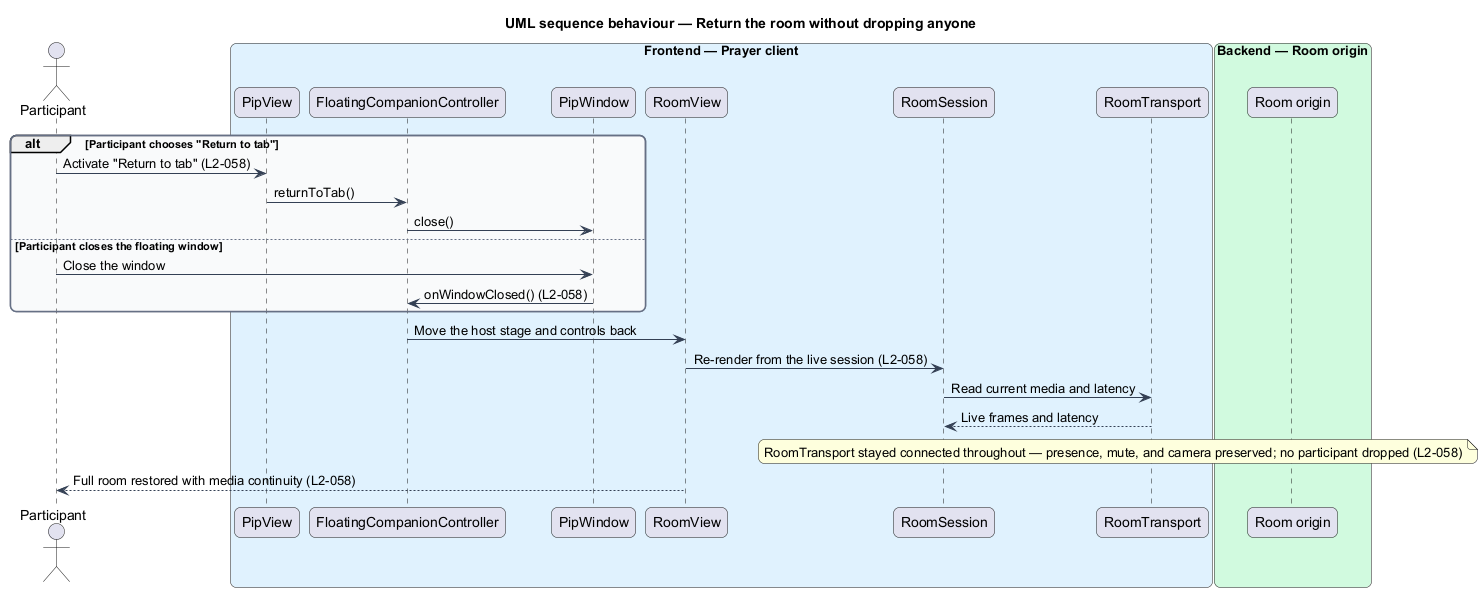

The diagram above was rendered by PlantUML. Its source (embedded in the PNG):
@startuml
title UML sequence behaviour — Return the room without dropping anyone
skinparam backgroundColor #FFFFFF
skinparam shadowing false
skinparam roundcorner 12
skinparam defaultFontName Arial
skinparam ArrowColor #344054
skinparam rectangle {
  BorderColor #344054
  FontColor #101828
}
skinparam package {
  BorderColor #667085
  FontColor #101828
  BackgroundColor #F9FAFB
}
actor "Participant" as person
box "Frontend — Prayer client" #E0F2FE
  participant "PipView" as pipView
  participant "FloatingCompanionController" as controller
  participant "PipWindow" as pipWindow
  participant "RoomView" as roomView
  participant "RoomSession" as session
  participant "RoomTransport" as transport
end box
box "Backend — Room origin" #D1FADF
  participant "Room origin" as origin

end box

alt Participant chooses "Return to tab"
  person -> pipView : Activate "Return to tab" (L2-058)
  pipView -> controller : returnToTab()
  controller -> pipWindow : close()
else Participant closes the floating window
  person -> pipWindow : Close the window
  pipWindow -> controller : onWindowClosed() (L2-058)
end
controller -> roomView : Move the host stage and controls back
roomView -> session : Re-render from the live session (L2-058)
session -> transport : Read current media and latency
transport --> session : Live frames and latency
note over session, origin : RoomTransport stayed connected throughout — presence, mute, and camera preserved; no participant dropped (L2-058)
roomView --> person : Full room restored with media continuity (L2-058)
@enduml